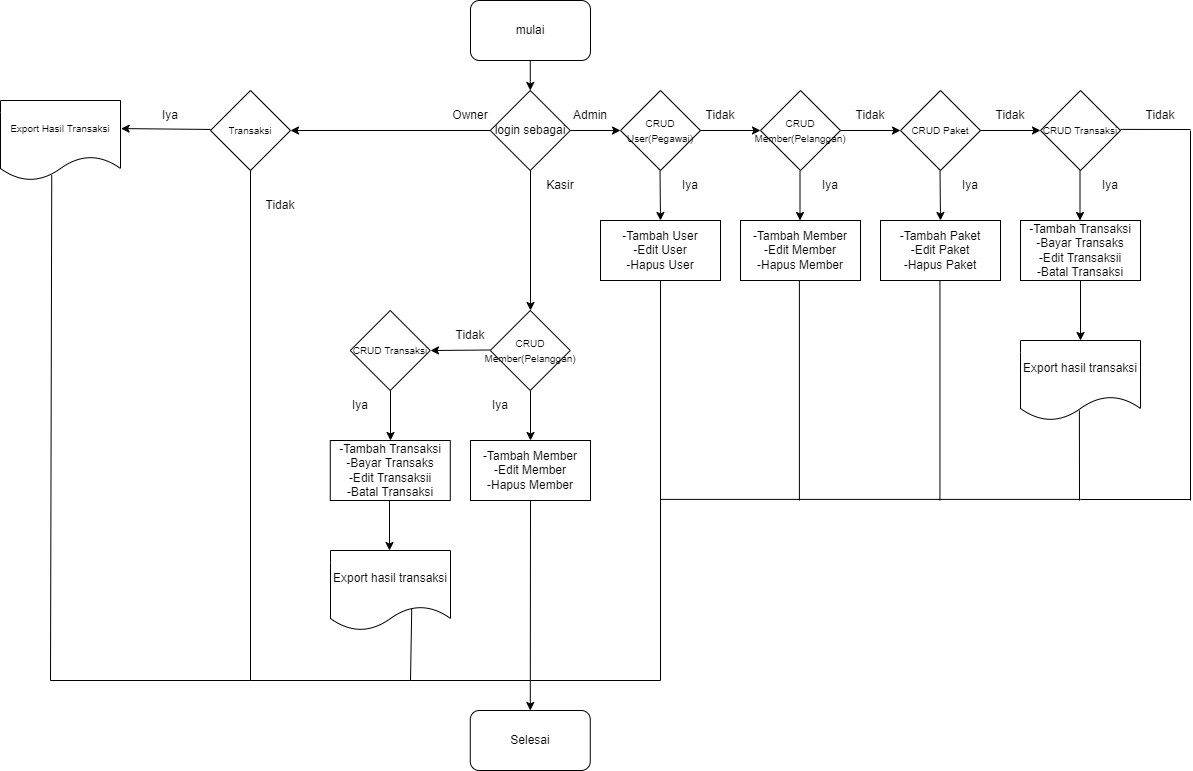

The diagram above was exported from draw.io. Its source (the exported page's mxGraphModel, read from the mxfile embedded in the PNG):
<mxGraphModel dx="1791" dy="542" grid="1" gridSize="10" guides="1" tooltips="1" connect="1" arrows="1" fold="1" page="1" pageScale="1" pageWidth="827" pageHeight="1169" math="0" shadow="0">
  <root>
    <mxCell id="WIyWlLk6GJQsqaUBKTNV-0" />
    <mxCell id="WIyWlLk6GJQsqaUBKTNV-1" parent="WIyWlLk6GJQsqaUBKTNV-0" />
    <mxCell id="TkjXko2ljIwmX-HcBJqi-0" value="mulai" style="rounded=1;whiteSpace=wrap;html=1;" parent="WIyWlLk6GJQsqaUBKTNV-1" vertex="1">
      <mxGeometry x="280" y="20" width="120" height="60" as="geometry" />
    </mxCell>
    <mxCell id="TkjXko2ljIwmX-HcBJqi-3" value="" style="endArrow=classic;html=1;rounded=0;" parent="WIyWlLk6GJQsqaUBKTNV-1" target="TkjXko2ljIwmX-HcBJqi-4" edge="1">
      <mxGeometry width="50" height="50" relative="1" as="geometry">
        <mxPoint x="339.77" y="80" as="sourcePoint" />
        <mxPoint x="339.77" y="110" as="targetPoint" />
      </mxGeometry>
    </mxCell>
    <mxCell id="TkjXko2ljIwmX-HcBJqi-4" value="login sebagai" style="rhombus;whiteSpace=wrap;html=1;" parent="WIyWlLk6GJQsqaUBKTNV-1" vertex="1">
      <mxGeometry x="299.77" y="110" width="80" height="80" as="geometry" />
    </mxCell>
    <mxCell id="TkjXko2ljIwmX-HcBJqi-5" value="" style="endArrow=classic;html=1;rounded=0;" parent="WIyWlLk6GJQsqaUBKTNV-1" edge="1">
      <mxGeometry width="50" height="50" relative="1" as="geometry">
        <mxPoint x="380" y="150" as="sourcePoint" />
        <mxPoint x="430" y="150" as="targetPoint" />
      </mxGeometry>
    </mxCell>
    <mxCell id="TkjXko2ljIwmX-HcBJqi-6" value="" style="endArrow=classic;html=1;rounded=0;" parent="WIyWlLk6GJQsqaUBKTNV-1" edge="1">
      <mxGeometry width="50" height="50" relative="1" as="geometry">
        <mxPoint x="340" y="190" as="sourcePoint" />
        <mxPoint x="340" y="330" as="targetPoint" />
        <Array as="points">
          <mxPoint x="340" y="190" />
        </Array>
      </mxGeometry>
    </mxCell>
    <mxCell id="TkjXko2ljIwmX-HcBJqi-7" value="Admin" style="text;html=1;strokeColor=none;fillColor=none;align=center;verticalAlign=middle;whiteSpace=wrap;rounded=0;" parent="WIyWlLk6GJQsqaUBKTNV-1" vertex="1">
      <mxGeometry x="370" y="120" width="60" height="30" as="geometry" />
    </mxCell>
    <mxCell id="TkjXko2ljIwmX-HcBJqi-8" value="Kasir" style="text;html=1;strokeColor=none;fillColor=none;align=center;verticalAlign=middle;whiteSpace=wrap;rounded=0;" parent="WIyWlLk6GJQsqaUBKTNV-1" vertex="1">
      <mxGeometry x="340" y="190" width="60" height="30" as="geometry" />
    </mxCell>
    <mxCell id="TkjXko2ljIwmX-HcBJqi-9" value="" style="endArrow=classic;html=1;rounded=0;entryX=1;entryY=0.5;entryDx=0;entryDy=0;" parent="WIyWlLk6GJQsqaUBKTNV-1" edge="1" target="wSIMw4IOT-1n583nS3wU-40">
      <mxGeometry width="50" height="50" relative="1" as="geometry">
        <mxPoint x="299.77" y="150" as="sourcePoint" />
        <mxPoint x="220" y="150" as="targetPoint" />
      </mxGeometry>
    </mxCell>
    <mxCell id="TkjXko2ljIwmX-HcBJqi-11" value="Owner" style="text;html=1;strokeColor=none;fillColor=none;align=center;verticalAlign=middle;whiteSpace=wrap;rounded=0;" parent="WIyWlLk6GJQsqaUBKTNV-1" vertex="1">
      <mxGeometry x="250" y="120" width="60" height="30" as="geometry" />
    </mxCell>
    <mxCell id="wSIMw4IOT-1n583nS3wU-0" value="&lt;font style=&quot;font-size: 10px&quot;&gt;CRUD User(Pegawai)&lt;/font&gt;" style="rhombus;whiteSpace=wrap;html=1;" vertex="1" parent="WIyWlLk6GJQsqaUBKTNV-1">
      <mxGeometry x="430" y="110" width="80" height="80" as="geometry" />
    </mxCell>
    <mxCell id="wSIMw4IOT-1n583nS3wU-1" value="" style="endArrow=classic;html=1;rounded=0;fontSize=10;" edge="1" parent="WIyWlLk6GJQsqaUBKTNV-1">
      <mxGeometry width="50" height="50" relative="1" as="geometry">
        <mxPoint x="510" y="150" as="sourcePoint" />
        <mxPoint x="570" y="150" as="targetPoint" />
      </mxGeometry>
    </mxCell>
    <mxCell id="wSIMw4IOT-1n583nS3wU-2" value="&lt;font style=&quot;font-size: 12px&quot;&gt;Tidak&lt;/font&gt;" style="text;html=1;strokeColor=none;fillColor=none;align=center;verticalAlign=middle;whiteSpace=wrap;rounded=0;fontSize=10;" vertex="1" parent="WIyWlLk6GJQsqaUBKTNV-1">
      <mxGeometry x="500" y="120" width="60" height="30" as="geometry" />
    </mxCell>
    <mxCell id="wSIMw4IOT-1n583nS3wU-3" value="&lt;font style=&quot;font-size: 10px&quot;&gt;CRUD Member(Pelanggan)&lt;/font&gt;" style="rhombus;whiteSpace=wrap;html=1;fontSize=12;" vertex="1" parent="WIyWlLk6GJQsqaUBKTNV-1">
      <mxGeometry x="570" y="110" width="80" height="80" as="geometry" />
    </mxCell>
    <mxCell id="wSIMw4IOT-1n583nS3wU-4" value="" style="endArrow=classic;html=1;rounded=0;fontSize=10;" edge="1" parent="WIyWlLk6GJQsqaUBKTNV-1">
      <mxGeometry width="50" height="50" relative="1" as="geometry">
        <mxPoint x="650" y="150" as="sourcePoint" />
        <mxPoint x="710" y="150" as="targetPoint" />
      </mxGeometry>
    </mxCell>
    <mxCell id="wSIMw4IOT-1n583nS3wU-5" value="&lt;font style=&quot;font-size: 12px&quot;&gt;Tidak&lt;/font&gt;" style="text;html=1;strokeColor=none;fillColor=none;align=center;verticalAlign=middle;whiteSpace=wrap;rounded=0;fontSize=10;" vertex="1" parent="WIyWlLk6GJQsqaUBKTNV-1">
      <mxGeometry x="650" y="120" width="60" height="30" as="geometry" />
    </mxCell>
    <mxCell id="wSIMw4IOT-1n583nS3wU-6" value="" style="endArrow=classic;html=1;rounded=0;fontSize=12;entryX=0.5;entryY=0;entryDx=0;entryDy=0;" edge="1" parent="WIyWlLk6GJQsqaUBKTNV-1" target="wSIMw4IOT-1n583nS3wU-7">
      <mxGeometry width="50" height="50" relative="1" as="geometry">
        <mxPoint x="469.5" y="190" as="sourcePoint" />
        <mxPoint x="470" y="230" as="targetPoint" />
      </mxGeometry>
    </mxCell>
    <mxCell id="wSIMw4IOT-1n583nS3wU-7" value="-Tambah User&lt;br&gt;-Edit User&lt;br&gt;-Hapus User" style="rounded=0;whiteSpace=wrap;html=1;fontSize=12;" vertex="1" parent="WIyWlLk6GJQsqaUBKTNV-1">
      <mxGeometry x="410" y="240" width="120" height="60" as="geometry" />
    </mxCell>
    <mxCell id="wSIMw4IOT-1n583nS3wU-8" value="" style="endArrow=classic;html=1;rounded=0;fontSize=12;" edge="1" parent="WIyWlLk6GJQsqaUBKTNV-1">
      <mxGeometry width="50" height="50" relative="1" as="geometry">
        <mxPoint x="609.5" y="190" as="sourcePoint" />
        <mxPoint x="609.5" y="240" as="targetPoint" />
      </mxGeometry>
    </mxCell>
    <mxCell id="wSIMw4IOT-1n583nS3wU-9" value="-Tambah Member&lt;br&gt;-Edit Member&lt;br&gt;-Hapus Member" style="rounded=0;whiteSpace=wrap;html=1;fontSize=12;" vertex="1" parent="WIyWlLk6GJQsqaUBKTNV-1">
      <mxGeometry x="550" y="240" width="120" height="60" as="geometry" />
    </mxCell>
    <mxCell id="wSIMw4IOT-1n583nS3wU-10" value="&lt;font style=&quot;font-size: 10px&quot;&gt;CRUD Paket&lt;/font&gt;" style="rhombus;whiteSpace=wrap;html=1;fontSize=12;" vertex="1" parent="WIyWlLk6GJQsqaUBKTNV-1">
      <mxGeometry x="710" y="110" width="80" height="80" as="geometry" />
    </mxCell>
    <mxCell id="wSIMw4IOT-1n583nS3wU-11" value="" style="endArrow=classic;html=1;rounded=0;fontSize=10;" edge="1" parent="WIyWlLk6GJQsqaUBKTNV-1">
      <mxGeometry width="50" height="50" relative="1" as="geometry">
        <mxPoint x="790" y="150" as="sourcePoint" />
        <mxPoint x="850" y="150" as="targetPoint" />
      </mxGeometry>
    </mxCell>
    <mxCell id="wSIMw4IOT-1n583nS3wU-12" value="&lt;font style=&quot;font-size: 12px&quot;&gt;Tidak&lt;/font&gt;" style="text;html=1;strokeColor=none;fillColor=none;align=center;verticalAlign=middle;whiteSpace=wrap;rounded=0;fontSize=10;" vertex="1" parent="WIyWlLk6GJQsqaUBKTNV-1">
      <mxGeometry x="790" y="120" width="60" height="30" as="geometry" />
    </mxCell>
    <mxCell id="wSIMw4IOT-1n583nS3wU-13" value="Iya" style="text;html=1;strokeColor=none;fillColor=none;align=center;verticalAlign=middle;whiteSpace=wrap;rounded=0;fontSize=12;" vertex="1" parent="WIyWlLk6GJQsqaUBKTNV-1">
      <mxGeometry x="610" y="190" width="60" height="30" as="geometry" />
    </mxCell>
    <mxCell id="wSIMw4IOT-1n583nS3wU-14" value="Iya" style="text;html=1;strokeColor=none;fillColor=none;align=center;verticalAlign=middle;whiteSpace=wrap;rounded=0;fontSize=12;" vertex="1" parent="WIyWlLk6GJQsqaUBKTNV-1">
      <mxGeometry x="470" y="190" width="60" height="30" as="geometry" />
    </mxCell>
    <mxCell id="wSIMw4IOT-1n583nS3wU-15" value="" style="endArrow=classic;html=1;rounded=0;fontSize=12;" edge="1" parent="WIyWlLk6GJQsqaUBKTNV-1">
      <mxGeometry width="50" height="50" relative="1" as="geometry">
        <mxPoint x="749.5" y="190" as="sourcePoint" />
        <mxPoint x="750" y="240" as="targetPoint" />
      </mxGeometry>
    </mxCell>
    <mxCell id="wSIMw4IOT-1n583nS3wU-16" value="-Tambah Paket&lt;br&gt;-Edit Paket&lt;br&gt;-Hapus Paket" style="rounded=0;whiteSpace=wrap;html=1;fontSize=12;" vertex="1" parent="WIyWlLk6GJQsqaUBKTNV-1">
      <mxGeometry x="690" y="240" width="120" height="60" as="geometry" />
    </mxCell>
    <mxCell id="wSIMw4IOT-1n583nS3wU-17" value="&lt;font style=&quot;font-size: 10px&quot;&gt;CRUD Transaksi&lt;/font&gt;" style="rhombus;whiteSpace=wrap;html=1;fontSize=12;" vertex="1" parent="WIyWlLk6GJQsqaUBKTNV-1">
      <mxGeometry x="850" y="110" width="80" height="80" as="geometry" />
    </mxCell>
    <mxCell id="wSIMw4IOT-1n583nS3wU-18" value="" style="endArrow=classic;html=1;rounded=0;fontSize=12;" edge="1" parent="WIyWlLk6GJQsqaUBKTNV-1">
      <mxGeometry width="50" height="50" relative="1" as="geometry">
        <mxPoint x="889.5" y="190" as="sourcePoint" />
        <mxPoint x="889.5" y="240" as="targetPoint" />
      </mxGeometry>
    </mxCell>
    <mxCell id="wSIMw4IOT-1n583nS3wU-19" value="Iya" style="text;html=1;strokeColor=none;fillColor=none;align=center;verticalAlign=middle;whiteSpace=wrap;rounded=0;fontSize=12;" vertex="1" parent="WIyWlLk6GJQsqaUBKTNV-1">
      <mxGeometry x="750" y="190" width="60" height="30" as="geometry" />
    </mxCell>
    <mxCell id="wSIMw4IOT-1n583nS3wU-20" value="Iya" style="text;html=1;strokeColor=none;fillColor=none;align=center;verticalAlign=middle;whiteSpace=wrap;rounded=0;fontSize=12;" vertex="1" parent="WIyWlLk6GJQsqaUBKTNV-1">
      <mxGeometry x="890" y="190" width="60" height="30" as="geometry" />
    </mxCell>
    <mxCell id="wSIMw4IOT-1n583nS3wU-21" value="&lt;font style=&quot;font-size: 12px&quot;&gt;-Tambah Transaksi&lt;br&gt;-Bayar Transaks&lt;br&gt;-Edit Transaksii&lt;br&gt;-Batal Transaksi&lt;br&gt;&lt;/font&gt;" style="rounded=0;whiteSpace=wrap;html=1;fontSize=10;" vertex="1" parent="WIyWlLk6GJQsqaUBKTNV-1">
      <mxGeometry x="830" y="240" width="120" height="60" as="geometry" />
    </mxCell>
    <mxCell id="wSIMw4IOT-1n583nS3wU-22" value="Export hasil transaksi" style="shape=document;whiteSpace=wrap;html=1;boundedLbl=1;fontSize=12;" vertex="1" parent="WIyWlLk6GJQsqaUBKTNV-1">
      <mxGeometry x="830" y="360" width="120" height="80" as="geometry" />
    </mxCell>
    <mxCell id="wSIMw4IOT-1n583nS3wU-23" value="" style="endArrow=classic;html=1;rounded=0;fontSize=12;entryX=0.5;entryY=0;entryDx=0;entryDy=0;exitX=0.5;exitY=1;exitDx=0;exitDy=0;" edge="1" parent="WIyWlLk6GJQsqaUBKTNV-1" source="wSIMw4IOT-1n583nS3wU-21" target="wSIMw4IOT-1n583nS3wU-22">
      <mxGeometry width="50" height="50" relative="1" as="geometry">
        <mxPoint x="850" y="350" as="sourcePoint" />
        <mxPoint x="900" y="300" as="targetPoint" />
      </mxGeometry>
    </mxCell>
    <mxCell id="wSIMw4IOT-1n583nS3wU-24" value="&lt;font style=&quot;font-size: 10px&quot;&gt;CRUD Member(Pelanggan)&lt;/font&gt;" style="rhombus;whiteSpace=wrap;html=1;fontSize=12;" vertex="1" parent="WIyWlLk6GJQsqaUBKTNV-1">
      <mxGeometry x="299.77" y="330" width="80" height="80" as="geometry" />
    </mxCell>
    <mxCell id="wSIMw4IOT-1n583nS3wU-25" value="" style="endArrow=classic;html=1;rounded=0;fontSize=10;" edge="1" parent="WIyWlLk6GJQsqaUBKTNV-1">
      <mxGeometry width="50" height="50" relative="1" as="geometry">
        <mxPoint x="299.77" y="369.5" as="sourcePoint" />
        <mxPoint x="240" y="370" as="targetPoint" />
      </mxGeometry>
    </mxCell>
    <mxCell id="wSIMw4IOT-1n583nS3wU-26" value="" style="endArrow=classic;html=1;rounded=0;fontSize=10;" edge="1" parent="WIyWlLk6GJQsqaUBKTNV-1">
      <mxGeometry width="50" height="50" relative="1" as="geometry">
        <mxPoint x="340" y="410" as="sourcePoint" />
        <mxPoint x="340" y="460" as="targetPoint" />
      </mxGeometry>
    </mxCell>
    <mxCell id="wSIMw4IOT-1n583nS3wU-27" value="&lt;font style=&quot;font-size: 10px&quot;&gt;CRUD Transaksi&lt;/font&gt;" style="rhombus;whiteSpace=wrap;html=1;fontSize=12;" vertex="1" parent="WIyWlLk6GJQsqaUBKTNV-1">
      <mxGeometry x="159.76999999999998" y="330" width="80" height="80" as="geometry" />
    </mxCell>
    <mxCell id="wSIMw4IOT-1n583nS3wU-29" value="" style="endArrow=classic;html=1;rounded=0;fontSize=10;" edge="1" parent="WIyWlLk6GJQsqaUBKTNV-1">
      <mxGeometry width="50" height="50" relative="1" as="geometry">
        <mxPoint x="200" y="410" as="sourcePoint" />
        <mxPoint x="200" y="460" as="targetPoint" />
      </mxGeometry>
    </mxCell>
    <mxCell id="wSIMw4IOT-1n583nS3wU-30" value="&lt;span style=&quot;font-size: 12px&quot;&gt;Tidak&lt;/span&gt;" style="text;html=1;strokeColor=none;fillColor=none;align=center;verticalAlign=middle;whiteSpace=wrap;rounded=0;fontSize=10;" vertex="1" parent="WIyWlLk6GJQsqaUBKTNV-1">
      <mxGeometry x="250" y="340" width="60" height="30" as="geometry" />
    </mxCell>
    <mxCell id="wSIMw4IOT-1n583nS3wU-32" value="&lt;span style=&quot;font-size: 12px&quot;&gt;Iya&lt;/span&gt;" style="text;html=1;strokeColor=none;fillColor=none;align=center;verticalAlign=middle;whiteSpace=wrap;rounded=0;fontSize=10;" vertex="1" parent="WIyWlLk6GJQsqaUBKTNV-1">
      <mxGeometry x="280" y="410" width="60" height="30" as="geometry" />
    </mxCell>
    <mxCell id="wSIMw4IOT-1n583nS3wU-33" value="&lt;span style=&quot;font-size: 12px&quot;&gt;Iya&lt;/span&gt;" style="text;html=1;strokeColor=none;fillColor=none;align=center;verticalAlign=middle;whiteSpace=wrap;rounded=0;fontSize=10;" vertex="1" parent="WIyWlLk6GJQsqaUBKTNV-1">
      <mxGeometry x="140" y="410" width="60" height="30" as="geometry" />
    </mxCell>
    <mxCell id="wSIMw4IOT-1n583nS3wU-34" value="-Tambah Member&lt;br&gt;-Edit Member&lt;br&gt;-Hapus Member" style="rounded=0;whiteSpace=wrap;html=1;fontSize=12;" vertex="1" parent="WIyWlLk6GJQsqaUBKTNV-1">
      <mxGeometry x="280" y="460" width="120" height="60" as="geometry" />
    </mxCell>
    <mxCell id="wSIMw4IOT-1n583nS3wU-35" value="&lt;font style=&quot;font-size: 12px&quot;&gt;-Tambah Transaksi&lt;br&gt;-Bayar Transaks&lt;br&gt;-Edit Transaksii&lt;br&gt;-Batal Transaksi&lt;br&gt;&lt;/font&gt;" style="rounded=0;whiteSpace=wrap;html=1;fontSize=10;" vertex="1" parent="WIyWlLk6GJQsqaUBKTNV-1">
      <mxGeometry x="139.76999999999998" y="460" width="120" height="60" as="geometry" />
    </mxCell>
    <mxCell id="wSIMw4IOT-1n583nS3wU-36" value="" style="endArrow=classic;html=1;rounded=0;fontSize=10;" edge="1" parent="WIyWlLk6GJQsqaUBKTNV-1">
      <mxGeometry width="50" height="50" relative="1" as="geometry">
        <mxPoint x="199" y="520" as="sourcePoint" />
        <mxPoint x="199" y="570" as="targetPoint" />
      </mxGeometry>
    </mxCell>
    <mxCell id="wSIMw4IOT-1n583nS3wU-37" value="Export hasil transaksi" style="shape=document;whiteSpace=wrap;html=1;boundedLbl=1;fontSize=12;" vertex="1" parent="WIyWlLk6GJQsqaUBKTNV-1">
      <mxGeometry x="140" y="570" width="120" height="80" as="geometry" />
    </mxCell>
    <mxCell id="wSIMw4IOT-1n583nS3wU-39" value="&lt;font style=&quot;font-size: 10px&quot;&gt;Export Hasil Transaksi&lt;/font&gt;" style="shape=document;whiteSpace=wrap;html=1;boundedLbl=1;fontSize=12;" vertex="1" parent="WIyWlLk6GJQsqaUBKTNV-1">
      <mxGeometry x="-190" y="120" width="120" height="80" as="geometry" />
    </mxCell>
    <mxCell id="wSIMw4IOT-1n583nS3wU-40" value="Transaksi" style="rhombus;whiteSpace=wrap;html=1;fontSize=10;" vertex="1" parent="WIyWlLk6GJQsqaUBKTNV-1">
      <mxGeometry x="19.999999999999993" y="110" width="80" height="80" as="geometry" />
    </mxCell>
    <mxCell id="wSIMw4IOT-1n583nS3wU-41" value="" style="endArrow=classic;html=1;rounded=0;fontSize=10;entryX=1.005;entryY=0.351;entryDx=0;entryDy=0;entryPerimeter=0;" edge="1" parent="WIyWlLk6GJQsqaUBKTNV-1" target="wSIMw4IOT-1n583nS3wU-39">
      <mxGeometry width="50" height="50" relative="1" as="geometry">
        <mxPoint x="20" y="148.95" as="sourcePoint" />
        <mxPoint x="-50" y="148.95" as="targetPoint" />
      </mxGeometry>
    </mxCell>
    <mxCell id="wSIMw4IOT-1n583nS3wU-42" value="&lt;span style=&quot;font-size: 12px&quot;&gt;Iya&lt;/span&gt;" style="text;html=1;strokeColor=none;fillColor=none;align=center;verticalAlign=middle;whiteSpace=wrap;rounded=0;fontSize=10;" vertex="1" parent="WIyWlLk6GJQsqaUBKTNV-1">
      <mxGeometry x="-50" y="120" width="60" height="30" as="geometry" />
    </mxCell>
    <mxCell id="wSIMw4IOT-1n583nS3wU-43" value="Selesai" style="rounded=1;whiteSpace=wrap;html=1;" vertex="1" parent="WIyWlLk6GJQsqaUBKTNV-1">
      <mxGeometry x="279.77" y="730" width="120" height="60" as="geometry" />
    </mxCell>
    <mxCell id="wSIMw4IOT-1n583nS3wU-44" value="" style="endArrow=classic;html=1;rounded=0;fontSize=10;entryX=0.5;entryY=0;entryDx=0;entryDy=0;exitX=0.5;exitY=1;exitDx=0;exitDy=0;" edge="1" parent="WIyWlLk6GJQsqaUBKTNV-1" source="wSIMw4IOT-1n583nS3wU-34" target="wSIMw4IOT-1n583nS3wU-43">
      <mxGeometry width="50" height="50" relative="1" as="geometry">
        <mxPoint x="280" y="690" as="sourcePoint" />
        <mxPoint x="330" y="640" as="targetPoint" />
      </mxGeometry>
    </mxCell>
    <mxCell id="wSIMw4IOT-1n583nS3wU-46" value="" style="endArrow=none;html=1;rounded=0;fontSize=10;" edge="1" parent="WIyWlLk6GJQsqaUBKTNV-1">
      <mxGeometry width="50" height="50" relative="1" as="geometry">
        <mxPoint x="220" y="700" as="sourcePoint" />
        <mxPoint x="340" y="700" as="targetPoint" />
      </mxGeometry>
    </mxCell>
    <mxCell id="wSIMw4IOT-1n583nS3wU-48" value="" style="endArrow=none;html=1;rounded=0;fontSize=10;entryX=0.677;entryY=0.725;entryDx=0;entryDy=0;entryPerimeter=0;" edge="1" parent="WIyWlLk6GJQsqaUBKTNV-1" target="wSIMw4IOT-1n583nS3wU-37">
      <mxGeometry width="50" height="50" relative="1" as="geometry">
        <mxPoint x="220" y="700" as="sourcePoint" />
        <mxPoint x="270" y="650" as="targetPoint" />
      </mxGeometry>
    </mxCell>
    <mxCell id="wSIMw4IOT-1n583nS3wU-49" value="" style="endArrow=none;html=1;rounded=0;fontSize=10;" edge="1" parent="WIyWlLk6GJQsqaUBKTNV-1">
      <mxGeometry width="50" height="50" relative="1" as="geometry">
        <mxPoint x="340" y="700" as="sourcePoint" />
        <mxPoint x="470" y="700" as="targetPoint" />
      </mxGeometry>
    </mxCell>
    <mxCell id="wSIMw4IOT-1n583nS3wU-50" value="" style="endArrow=none;html=1;rounded=0;fontSize=10;" edge="1" parent="WIyWlLk6GJQsqaUBKTNV-1">
      <mxGeometry width="50" height="50" relative="1" as="geometry">
        <mxPoint x="470" y="700" as="sourcePoint" />
        <mxPoint x="470" y="300" as="targetPoint" />
      </mxGeometry>
    </mxCell>
    <mxCell id="wSIMw4IOT-1n583nS3wU-52" value="" style="endArrow=none;html=1;rounded=0;fontSize=10;" edge="1" parent="WIyWlLk6GJQsqaUBKTNV-1">
      <mxGeometry width="50" height="50" relative="1" as="geometry">
        <mxPoint x="889" y="520" as="sourcePoint" />
        <mxPoint x="888.89" y="430" as="targetPoint" />
      </mxGeometry>
    </mxCell>
    <mxCell id="wSIMw4IOT-1n583nS3wU-53" value="" style="endArrow=none;html=1;rounded=0;fontSize=10;" edge="1" parent="WIyWlLk6GJQsqaUBKTNV-1">
      <mxGeometry width="50" height="50" relative="1" as="geometry">
        <mxPoint x="470" y="518.89" as="sourcePoint" />
        <mxPoint x="890" y="518.89" as="targetPoint" />
      </mxGeometry>
    </mxCell>
    <mxCell id="wSIMw4IOT-1n583nS3wU-54" value="" style="endArrow=none;html=1;rounded=0;fontSize=10;" edge="1" parent="WIyWlLk6GJQsqaUBKTNV-1">
      <mxGeometry width="50" height="50" relative="1" as="geometry">
        <mxPoint x="749.44" y="520" as="sourcePoint" />
        <mxPoint x="749.44" y="300" as="targetPoint" />
      </mxGeometry>
    </mxCell>
    <mxCell id="wSIMw4IOT-1n583nS3wU-55" value="" style="endArrow=none;html=1;rounded=0;fontSize=10;" edge="1" parent="WIyWlLk6GJQsqaUBKTNV-1">
      <mxGeometry width="50" height="50" relative="1" as="geometry">
        <mxPoint x="608.89" y="520" as="sourcePoint" />
        <mxPoint x="608.89" y="300" as="targetPoint" />
      </mxGeometry>
    </mxCell>
    <mxCell id="wSIMw4IOT-1n583nS3wU-56" value="" style="endArrow=none;html=1;rounded=0;fontSize=10;" edge="1" parent="WIyWlLk6GJQsqaUBKTNV-1">
      <mxGeometry width="50" height="50" relative="1" as="geometry">
        <mxPoint x="930" y="148.89" as="sourcePoint" />
        <mxPoint x="1000" y="149" as="targetPoint" />
      </mxGeometry>
    </mxCell>
    <mxCell id="wSIMw4IOT-1n583nS3wU-57" value="&lt;font style=&quot;font-size: 12px&quot;&gt;Tidak&lt;/font&gt;" style="text;html=1;strokeColor=none;fillColor=none;align=center;verticalAlign=middle;whiteSpace=wrap;rounded=0;fontSize=10;" vertex="1" parent="WIyWlLk6GJQsqaUBKTNV-1">
      <mxGeometry x="940" y="120" width="60" height="30" as="geometry" />
    </mxCell>
    <mxCell id="wSIMw4IOT-1n583nS3wU-58" value="" style="endArrow=none;html=1;rounded=0;fontSize=10;entryX=1;entryY=1;entryDx=0;entryDy=0;" edge="1" parent="WIyWlLk6GJQsqaUBKTNV-1" target="wSIMw4IOT-1n583nS3wU-57">
      <mxGeometry width="50" height="50" relative="1" as="geometry">
        <mxPoint x="1000" y="520" as="sourcePoint" />
        <mxPoint x="1000" y="210" as="targetPoint" />
      </mxGeometry>
    </mxCell>
    <mxCell id="wSIMw4IOT-1n583nS3wU-59" value="" style="endArrow=none;html=1;rounded=0;fontSize=10;" edge="1" parent="WIyWlLk6GJQsqaUBKTNV-1">
      <mxGeometry width="50" height="50" relative="1" as="geometry">
        <mxPoint x="890" y="519" as="sourcePoint" />
        <mxPoint x="1000" y="519" as="targetPoint" />
      </mxGeometry>
    </mxCell>
    <mxCell id="wSIMw4IOT-1n583nS3wU-60" value="" style="endArrow=none;html=1;rounded=0;fontSize=10;entryX=0.5;entryY=1;entryDx=0;entryDy=0;" edge="1" parent="WIyWlLk6GJQsqaUBKTNV-1" target="wSIMw4IOT-1n583nS3wU-40">
      <mxGeometry width="50" height="50" relative="1" as="geometry">
        <mxPoint x="60" y="700" as="sourcePoint" />
        <mxPoint x="110" y="200" as="targetPoint" />
      </mxGeometry>
    </mxCell>
    <mxCell id="wSIMw4IOT-1n583nS3wU-61" value="" style="endArrow=none;html=1;rounded=0;fontSize=10;" edge="1" parent="WIyWlLk6GJQsqaUBKTNV-1">
      <mxGeometry width="50" height="50" relative="1" as="geometry">
        <mxPoint x="60" y="700" as="sourcePoint" />
        <mxPoint x="220" y="700" as="targetPoint" />
      </mxGeometry>
    </mxCell>
    <mxCell id="wSIMw4IOT-1n583nS3wU-62" value="&lt;span style=&quot;font-size: 12px&quot;&gt;Tidak&lt;/span&gt;" style="text;html=1;strokeColor=none;fillColor=none;align=center;verticalAlign=middle;whiteSpace=wrap;rounded=0;fontSize=10;" vertex="1" parent="WIyWlLk6GJQsqaUBKTNV-1">
      <mxGeometry x="60" y="210" width="60" height="30" as="geometry" />
    </mxCell>
    <mxCell id="wSIMw4IOT-1n583nS3wU-63" value="" style="endArrow=none;html=1;rounded=0;fontSize=10;entryX=0.427;entryY=0.933;entryDx=0;entryDy=0;entryPerimeter=0;" edge="1" parent="WIyWlLk6GJQsqaUBKTNV-1" target="wSIMw4IOT-1n583nS3wU-39">
      <mxGeometry width="50" height="50" relative="1" as="geometry">
        <mxPoint x="-140" y="700" as="sourcePoint" />
        <mxPoint x="-140" y="200" as="targetPoint" />
      </mxGeometry>
    </mxCell>
    <mxCell id="wSIMw4IOT-1n583nS3wU-64" value="" style="endArrow=none;html=1;rounded=0;fontSize=10;" edge="1" parent="WIyWlLk6GJQsqaUBKTNV-1">
      <mxGeometry width="50" height="50" relative="1" as="geometry">
        <mxPoint x="-140" y="700" as="sourcePoint" />
        <mxPoint x="60" y="700" as="targetPoint" />
      </mxGeometry>
    </mxCell>
  </root>
</mxGraphModel>